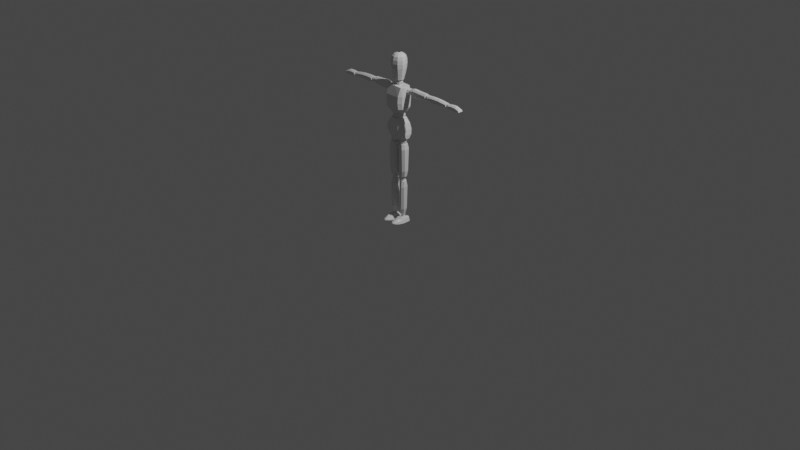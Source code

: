# Source: basicCharacter.blend  (saved by Blender 3.1.7; exported with 4.5.12 LTS)
import bpy
from mathutils import Matrix  # noqa: F401  (used for matrix-valued properties, if any)

bpy.ops.wm.read_factory_settings(use_empty=True)
scene = bpy.context.scene
scene.name = 'Scene'

# ---- collections
col_collection = bpy.data.collections.new('Collection'); scene.collection.children.link(col_collection)

# ---- materials (node trees are filled in below, after node groups)
mat_material = bpy.data.materials.new('Material')
mat_material.alpha_threshold = 0.0
mat_material.use_transparent_shadow = False
mat_material.line_color = (0.0, 0.0, 0.0, 1.0)

# ---- material node trees
mat_material.use_nodes = True; mat_material.node_tree.nodes.clear()
_N = mat_material.node_tree.nodes; _L = mat_material.node_tree.links
n0 = _N.new('ShaderNodeOutputMaterial'); n0.name = 'Material Output'; n0.location = (300, 300)
n1 = _N.new('ShaderNodeBsdfPrincipled'); n1.name = 'Principled BSDF'; n1.location = (10, 300)
n1.distribution = 'GGX'
n1.subsurface_method = 'RANDOM_WALK_SKIN'
n1.inputs[2].default_value = 0.4
n1.inputs[3].default_value = 1.45
n1.inputs[27].default_value = (0.0, 0.0, 0.0, 1.0)
n1.inputs[28].default_value = 1.0
_L.new(n1.outputs[0], n0.inputs[0])
n0.is_active_output = True

# ---- world
world_world = bpy.data.worlds.new('World'); scene.world = world_world
world_world.use_nodes = True; world_world.node_tree.nodes.clear()
_N = world_world.node_tree.nodes; _L = world_world.node_tree.links
n0 = _N.new('ShaderNodeOutputWorld'); n0.name = 'World Output'; n0.location = (300, 300)
n1 = _N.new('ShaderNodeBackground'); n1.name = 'Background'; n1.location = (10, 300)
n1.inputs[0].default_value = (0.05088, 0.05088, 0.05088, 1.0)
_L.new(n1.outputs[0], n0.inputs[0])
n0.is_active_output = True
world_world.color = (0.05088, 0.05088, 0.05088)
world_world.use_sun_shadow = False
world_world.sun_shadow_jitter_overblur = 0.0

# ---- cameras
cam_camera = bpy.data.cameras.new('Camera')
cam_camera.clip_end = 100.0
cam_camera.ortho_scale = 7.314

# ---- lights
light_light = bpy.data.lights.new('Light', 'POINT')
light_light.transmission_factor = 0.0
light_light.energy = 1000.0
light_light.shadow_soft_size = 0.1
light_light.shadow_maximum_resolution = 0.006
light_light.use_absolute_resolution = True

# ---- meshes
me_cube = bpy.data.meshes.new('Cube')
me_cube.from_pydata([(0.06672, 0.02967, 1.102), (0.1151, 0.02623, 0.9032), (0.06672, -0.02728, 1.104), (0.1162, -0.01387, 0.9019), (0.0, 0.06924, 0.887), (0.0, -0.05913, 1.105), (0.0, -0.05858, 0.8831), (0.0, 0.05265, 1.104), (0.07544, -0.03291, 0.8913), (0.04803, 0.05265, 1.105), (0.07544, 0.03687, 0.8928), (0.04803, -0.05913, 1.107), (0.1005, 0.0471, 1.06), (0.1171, 0.05336, 0.998), (0.1209, 0.04751, 0.9431), (0.1005, -0.0444, 1.053), (0.1171, -0.05108, 0.9963), (0.1209, -0.03605, 0.9414), (0.0, 0.07895, 1.051), (0.0, 0.08521, 0.9947), (0.0, 0.07936, 0.9396), (0.0, -0.07625, 1.045), (0.0, -0.08293, 0.993), (0.0, -0.0679, 0.938), (0.05467, -0.07625, 1.047), (0.06048, -0.08293, 0.9969), (0.06629, -0.0679, 0.9438), (0.05467, 0.07895, 1.053), (0.06048, 0.08521, 0.9985), (0.06629, 0.07936, 0.9454), (0.07493, 0.07936, 1.215), (0.07634, 0.08521, 1.281), (0.07774, 0.08616, 1.35), (0.07493, -0.08413, 1.211), (0.07634, -0.09375, 1.278), (0.07774, -0.09067, 1.342), (0.0, -0.08413, 1.205), (0.0, -0.09375, 1.276), (0.0, -0.09067, 1.341), (0.0, 0.07936, 1.208), (0.0, 0.08521, 1.279), (0.0, 0.08616, 1.349), (0.1019, -0.05228, 1.212), (0.1041, -0.06189, 1.273), (0.1074, -0.05882, 1.343), (0.1019, 0.04751, 1.216), (0.1041, 0.05336, 1.275), (0.1074, 0.05431, 1.351), (0.08372, -0.06034, 1.428), (0.04742, 0.03046, 1.156), (0.08372, 0.05566, 1.431), (0.04742, -0.04613, 1.157), (0.0, 0.05566, 1.437), (0.0, -0.0718, 1.149), (0.0, -0.06034, 1.434), (0.0, 0.06283, 1.15), (0.08218, -0.0271, 1.173), (0.1054, -0.02849, 1.422), (0.08102, 0.01981, 1.171), (0.1054, 0.03267, 1.425), (0.1474, 0.01633, 1.356), (0.1459, 0.01228, 1.413), (0.1517, 0.04328, 1.36), (0.1502, 0.03835, 1.416), (0.3455, 0.01633, 1.353), (0.351, 0.01228, 1.414), (0.3455, 0.04328, 1.353), (0.3553, 0.03835, 1.417), (0.1474, -0.002907, 1.372), (0.1459, -0.002907, 1.398), (0.1502, 0.05353, 1.401), (0.1517, 0.05527, 1.375), (0.3553, 0.05353, 1.401), (0.3498, 0.05527, 1.371), (0.351, -0.002907, 1.398), (0.3455, 0.001151, 1.368), (0.1933, 0.04328, 1.344), (0.1933, 0.03835, 1.426), (0.1891, 0.01633, 1.34), (0.1891, 0.01228, 1.423), (0.1891, 0.001151, 1.355), (0.1891, -0.002907, 1.407), (0.1933, 0.05527, 1.359), (0.1933, 0.05353, 1.41), (0.2674, 0.03835, 1.42), (0.2616, 0.01633, 1.34), (0.2659, 0.05527, 1.359), (0.2674, 0.05353, 1.405), (0.2659, 0.04328, 1.344), (0.2631, 0.01228, 1.417), (0.2616, 0.001151, 1.355), (0.2631, -0.002907, 1.402), (0.3949, 0.01633, 1.359), (0.3965, 0.01228, 1.41), (0.3949, 0.04328, 1.36), (0.3965, 0.03835, 1.41), (0.6204, 0.01633, 1.359), (0.6218, 0.01228, 1.398), (0.6204, 0.04328, 1.359), (0.6218, 0.03835, 1.398), (0.3949, -0.002907, 1.375), (0.3965, -0.002907, 1.394), (0.3965, 0.05353, 1.394), (0.3949, 0.05527, 1.375), (0.6218, 0.05353, 1.388), (0.6204, 0.05527, 1.369), (0.6218, -0.002907, 1.388), (0.6204, 0.001151, 1.369), (0.4489, 0.04328, 1.347), (0.4496, 0.03835, 1.412), (0.4489, 0.01633, 1.346), (0.4496, 0.01228, 1.412), (0.4489, 0.001151, 1.359), (0.4496, -0.002907, 1.399), (0.4489, 0.05527, 1.36), (0.4496, 0.05353, 1.399), (0.5264, 0.03835, 1.41), (0.5276, 0.01633, 1.352), (0.5276, 0.05527, 1.364), (0.5264, 0.05353, 1.398), (0.5276, 0.04328, 1.352), (0.5264, 0.01228, 1.41), (0.5276, 0.001151, 1.364), (0.5264, -0.002907, 1.398), (0.6524, -0.0006677, 1.362), (0.6527, 0.0122, 1.394), (0.6524, 0.05269, 1.362), (0.6527, 0.03982, 1.394), (0.7897, -0.0006677, 1.358), (0.7748, 0.0122, 1.384), (0.7897, 0.05269, 1.358), (0.7748, 0.03982, 1.384), (0.6527, -0.0006677, 1.385), (0.6527, 0.05269, 1.385), (0.7828, 0.05269, 1.372), (0.7828, -0.0006677, 1.372), (0.7362, 0.05269, 1.354), (0.6965, 0.05269, 1.356), (0.6972, 0.03982, 1.399), (0.7369, 0.03982, 1.398), (0.6965, -0.0006677, 1.356), (0.7362, -0.0006677, 1.354), (0.7369, 0.0122, 1.398), (0.6972, 0.0122, 1.399), (0.7362, -0.0006677, 1.386), (0.6969, -0.0006677, 1.389), (0.6969, 0.05269, 1.389), (0.7362, 0.05269, 1.386), (0.01996, -0.009627, 0.8372), (0.09794, -0.01533, 0.8377), (0.02036, 0.02777, 0.8362), (0.09794, 0.02084, 0.8367), (0.01637, -0.01341, 0.4983), (0.09594, -0.01911, 0.4983), (0.01678, 0.01967, 0.4964), (0.09594, 0.01274, 0.4964), (0.04347, -0.03716, 0.841), (0.07435, -0.03716, 0.841), (0.07435, 0.04266, 0.8372), (0.04347, 0.04511, 0.8372), (0.07187, 0.03025, 0.4859), (0.03536, 0.0327, 0.4859), (0.07187, -0.03326, 0.4878), (0.03495, -0.02756, 0.4878), (0.0116, 0.034, 0.7879), (0.1079, 0.02707, 0.7879), (0.0112, -0.02047, 0.7879), (0.1079, -0.02617, 0.7879), (0.03632, -0.04181, 0.7879), (0.08625, -0.04751, 0.7879), (0.03673, 0.05086, 0.7879), (0.08625, 0.04842, 0.7879), (0.1057, 0.01988, 0.5577), (0.0112, -0.01425, 0.5577), (0.03327, 0.04367, 0.5577), (0.08403, 0.04123, 0.5577), (0.0116, 0.02681, 0.5577), (0.1057, -0.01995, 0.5577), (0.03287, -0.03559, 0.5577), (0.08403, -0.0413, 0.5577), (0.02793, -0.006712, 0.4437), (0.08427, -0.01095, 0.4429), (0.02828, 0.02106, 0.443), (0.08427, 0.01592, 0.4422), (0.03209, -0.007363, 0.07741), (0.07238, -0.01155, 0.07155), (0.03243, 0.01689, 0.076), (0.07238, 0.01181, 0.07014), (0.04777, -0.02716, 0.4466), (0.06438, -0.02716, 0.4454), (0.06652, 0.03213, 0.45), (0.04991, 0.03395, 0.4512), (0.05834, 0.02465, 0.07178), (0.04524, 0.02644, 0.07237), (0.05834, -0.02192, 0.07319), (0.0449, -0.01774, 0.07377), (0.02596, 0.02953, 0.3885), (0.09463, 0.02361, 0.3885), (0.02342, -0.01704, 0.381), (0.09249, -0.02192, 0.381), (0.04781, -0.03529, 0.381), (0.07145, -0.04016, 0.381), (0.05035, 0.04394, 0.3885), (0.0736, 0.04185, 0.3885), (0.0919, 0.01815, 0.1467), (0.01847, -0.01258, 0.1413), (0.04318, 0.03957, 0.1488), (0.06974, 0.03737, 0.1467), (0.02103, 0.02439, 0.1488), (0.08975, -0.01771, 0.1392), (0.04062, -0.03179, 0.1413), (0.0676, -0.03693, 0.1392), (0.01633, -0.09612, 0.008534), (0.02035, -0.09531, 0.02386), (0.00528, 0.04262, 0.006597), (0.01505, 0.04269, 0.04184), (0.09849, -0.09612, 0.003996), (0.09102, -0.09334, 0.02621), (0.1095, 0.04262, 0.002059), (0.0974, 0.04269, 0.04285), (0.00528, -0.04271, 0.005144), (0.01505, -0.04271, 0.03025), (0.1095, -0.04271, 0.0006067), (0.0974, -0.0437, 0.03618), (0.02906, -0.1296, 0.01503), (0.0282, -0.1242, 0.02232), (0.08575, -0.1296, 0.01049), (0.08489, -0.1242, 0.01778), (0.07215, 0.04262, 0.01014), (0.03872, 0.04262, 0.01014), (0.02917, 0.04417, 0.03887), (0.084, 0.04269, 0.05264), (0.0424, -0.09612, 0.008534), (0.06847, -0.09612, 0.008534), (0.0689, -0.09334, 0.04487), (0.04283, -0.09531, 0.03848), (0.02917, -0.04271, 0.05294), (0.084, -0.0437, 0.05786), (0.07215, -0.04271, 0.005144), (0.03872, -0.04271, 0.005144), (0.04664, -0.1455, 0.01503), (0.06422, -0.1455, 0.01503), (0.06336, -0.1401, 0.02232), (0.04578, -0.1401, 0.02232), (0.3906, 0.04202, 1.402), (0.3906, 0.04202, 1.372), (0.3906, 0.01128, 1.402), (0.3906, 0.01128, 1.372), (0.3599, 0.04202, 1.402), (0.3599, 0.04202, 1.372), (0.3599, 0.01128, 1.402), (0.3599, 0.01128, 1.372), (0.3564, 0.007825, 1.387), (0.3941, 0.02665, 1.368), (0.3564, 0.04548, 1.387), (0.3941, 0.007825, 1.387), (0.3752, 0.04548, 1.406), (0.3564, 0.02665, 1.406), (0.3564, 0.02665, 1.368), (0.3752, 0.04548, 1.368), (0.3752, 0.007825, 1.406), (0.3941, 0.02665, 1.406), (0.3941, 0.04548, 1.387), (0.3752, 0.007825, 1.368), (0.3752, 0.02665, 1.414), (0.3486, 0.02665, 1.387), (0.3752, 0.02665, 1.36), (0.3752, 2.642e-05, 1.387), (0.4019, 0.02665, 1.387), (0.3752, 0.05328, 1.387), (0.6574, 0.03703, 1.389), (0.6574, 0.03703, 1.368), (0.6574, 0.01628, 1.389), (0.6574, 0.01628, 1.368), (0.6243, 0.03703, 1.389), (0.6243, 0.03703, 1.368), (0.6243, 0.01628, 1.389), (0.6243, 0.01628, 1.368), (0.6206, 0.01394, 1.379), (0.6611, 0.02665, 1.366), (0.6206, 0.03936, 1.379), (0.6611, 0.01394, 1.379), (0.6409, 0.03936, 1.391), (0.6206, 0.02665, 1.391), (0.6206, 0.02665, 1.366), (0.6409, 0.03936, 1.366), (0.6409, 0.01394, 1.391), (0.6611, 0.02665, 1.391), (0.6611, 0.03936, 1.379), (0.6409, 0.01394, 1.366), (0.6409, 0.02665, 1.397), (0.6122, 0.02665, 1.379), (0.6409, 0.02665, 1.361), (0.6409, 0.008681, 1.379), (0.6695, 0.02665, 1.379), (0.6409, 0.04462, 1.379), (0.1446, 0.04666, 1.402), (0.1446, 0.04666, 1.362), (0.1446, 0.006645, 1.402), (0.1446, 0.006645, 1.362), (0.1023, 0.04666, 1.402), (0.1023, 0.04666, 1.362), (0.1023, 0.006645, 1.402), (0.1023, 0.006645, 1.362), (0.0975, 0.002149, 1.382), (0.1494, 0.02665, 1.357), (0.0975, 0.05115, 1.382), (0.1494, 0.002149, 1.382), (0.1234, 0.05115, 1.406), (0.0975, 0.02665, 1.406), (0.0975, 0.02665, 1.357), (0.1234, 0.05115, 1.357), (0.1234, 0.002149, 1.406), (0.1494, 0.02665, 1.406), (0.1494, 0.05115, 1.382), (0.1234, 0.002149, 1.357), (0.1234, 0.02665, 1.417), (0.08675, 0.02665, 1.382), (0.1234, 0.02665, 1.347), (0.1234, -0.008, 1.382), (0.1601, 0.02665, 1.382), (0.1234, 0.0613, 1.382), (0.07756, 0.02262, 0.8859), (0.07756, 0.02262, 0.8426), (0.07756, -0.0237, 0.8859), (0.07756, -0.0237, 0.8426), (0.03576, 0.02262, 0.8859), (0.03576, 0.02262, 0.8426), (0.03576, -0.0237, 0.8859), (0.03576, -0.0237, 0.8426), (0.03106, -0.02891, 0.8643), (0.08226, -0.0005446, 0.8377), (0.03106, 0.02782, 0.8643), (0.08226, -0.02891, 0.8643), (0.05666, 0.02782, 0.8908), (0.03106, -0.0005446, 0.8908), (0.03106, -0.0005446, 0.8377), (0.05666, 0.02782, 0.8377), (0.05666, -0.02891, 0.8908), (0.08226, -0.0005446, 0.8908), (0.08226, 0.02782, 0.8643), (0.05666, -0.02891, 0.8377), (0.05666, -0.0005446, 0.9018), (0.02046, -0.0005446, 0.8643), (0.05666, -0.0005446, 0.8268), (0.05666, -0.04066, 0.8643), (0.09286, -0.0005446, 0.8643), (0.05666, 0.03957, 0.8643), (0.06758, 0.01366, 0.4842), (0.06758, 0.01366, 0.4506), (0.06758, -0.01645, 0.4842), (0.06758, -0.01645, 0.4506), (0.03554, 0.01366, 0.4842), (0.03554, 0.01366, 0.4506), (0.03554, -0.01645, 0.4842), (0.03554, -0.01645, 0.4506), (0.03194, -0.01983, 0.4674), (0.07119, -0.001394, 0.4468), (0.03194, 0.01704, 0.4674), (0.07119, -0.01983, 0.4674), (0.05156, 0.01704, 0.488), (0.03194, -0.001394, 0.488), (0.03194, -0.001394, 0.4468), (0.05156, 0.01704, 0.4468), (0.05156, -0.01983, 0.488), (0.07119, -0.001394, 0.488), (0.07119, 0.01704, 0.4674), (0.05156, -0.01983, 0.4468), (0.05156, -0.001394, 0.4966), (0.02381, -0.001394, 0.4674), (0.05156, -0.001394, 0.4383), (0.05156, -0.02747, 0.4674), (0.07932, -0.001394, 0.4674), (0.05156, 0.02468, 0.4674), (0.06461, 0.01658, 0.07425), (0.06461, 0.01658, 0.05502), (0.06461, -0.005769, 0.07425), (0.06461, -0.005769, 0.05502), (0.04191, 0.01658, 0.07425), (0.04191, 0.01658, 0.05502), (0.04191, -0.005769, 0.07425), (0.04191, -0.005769, 0.05502), (0.03936, -0.00828, 0.06463), (0.06716, 0.005404, 0.05286), (0.03936, 0.01909, 0.06463), (0.06716, -0.00828, 0.06463), (0.05326, 0.01909, 0.07641), (0.03936, 0.005404, 0.07641), (0.03936, 0.005404, 0.05286), (0.05326, 0.01909, 0.05286), (0.05326, -0.00828, 0.07641), (0.06716, 0.005404, 0.07641), (0.06716, 0.01909, 0.06463), (0.05326, -0.00828, 0.05286), (0.05326, 0.005404, 0.08128), (0.03361, 0.005404, 0.06463), (0.05326, 0.005404, 0.04798), (0.05326, -0.01395, 0.06463), (0.07291, 0.005404, 0.06463), (0.05326, 0.02476, 0.06463), (0.0434, 0.03426, 1.154), (0.0434, 0.03426, 1.101), (0.0434, -0.03171, 1.154), (0.0434, -0.03171, 1.101), (0.0, -0.02224, 1.488), (0.0, 0.0248, 1.433), (0.0, 0.0248, 1.488), (0.02783, -0.02224, 1.46), (0.02783, 0.001277, 1.433), (0.04822, 0.001277, 1.095), (0.023, -0.01793, 1.438), (0.04822, -0.03912, 1.128), (0.0, 0.04167, 1.16), (0.023, -0.01793, 1.482), (0.023, 0.02048, 1.438), (0.0, 0.04167, 1.095), (0.0, -0.03912, 1.16), (0.04822, 0.001277, 1.16), (0.04822, 0.04167, 1.128), (0.0, -0.03912, 1.095), (0.0, 0.001277, 1.174), (0.023, 0.02048, 1.482), (0.0, 0.001277, 1.081), (0.0, -0.05585, 1.128), (0.05912, 0.001277, 1.128), (0.0, 0.05841, 1.128), (0.02783, 0.001277, 1.488), (0.02783, 0.0248, 1.46), (0.0, -0.02224, 1.433), (0.0, 0.001277, 1.499), (0.0, 0.001277, 1.421), (0.0, -0.03198, 1.46), (0.03872, 0.001277, 1.46), (0.0, 0.03454, 1.46), (8.414e-10, 0.04873, 1.486), (5.102e-09, -0.04873, 1.486), (0.02864, -0.03943, 1.486), (0.04635, -0.01506, 1.486), (0.04635, 0.01506, 1.486), (0.02864, 0.03943, 1.486), (8.414e-10, 0.04873, 1.486), (5.102e-09, -0.04873, 1.486), (0.02864, -0.03943, 1.486), (0.04635, -0.01506, 1.486), (0.04635, 0.01506, 1.486), (0.02864, 0.03943, 1.486), (5.552e-10, 0.06502, 1.548), (6.239e-09, -0.06502, 1.548), (0.03822, -0.0526, 1.548), (0.06184, -0.02009, 1.548), (0.06184, 0.02009, 1.548), (0.03822, 0.0526, 1.548), (4.482e-10, 0.07709, 1.606), (7.187e-09, -0.07709, 1.606), (0.04531, -0.06236, 1.606), (0.07331, -0.02382, 1.606), (0.07331, 0.02382, 1.606), (0.04531, 0.06236, 1.606), (3.525e-10, 0.0806, 1.648), (7.399e-09, -0.0806, 1.648), (0.04738, -0.06521, 1.648), (0.07666, -0.02491, 1.648), (0.07666, 0.02491, 1.648), (0.04738, 0.06521, 1.648), (3.665e-10, 0.07832, 1.686), (7.213e-09, -0.07832, 1.686), (0.04603, -0.06336, 1.686), (0.07448, -0.0242, 1.686), (0.07448, 0.0242, 1.686), (0.04603, 0.06336, 1.686), (5.647e-10, 0.0687, 1.72), (6.571e-09, -0.0687, 1.72), (0.04038, -0.05558, 1.72), (0.06534, -0.02123, 1.72), (0.06534, 0.02123, 1.72), (0.04038, 0.05558, 1.72), (7.912e-10, 0.0504, 1.739), (5.197e-09, -0.0504, 1.739), (0.02963, -0.04078, 1.739), (0.04794, -0.01558, 1.739), (0.04794, 0.01558, 1.739), (0.02963, 0.04078, 1.739), (6.37e-10, 0.01591, 1.754), (2.028e-09, -0.01591, 1.754), (0.00935, -0.01287, 1.754), (0.01513, -0.004915, 1.754), (0.01513, 0.004915, 1.754), (0.00935, 0.01287, 1.754)], [], [(10, 1, 3, 8), (12, 0, 2, 15), (27, 9, 0, 12), (24, 11, 5, 21), (9, 7, 5, 11), (0, 9, 11, 2), (15, 2, 11, 24), (18, 7, 9, 27), (4, 10, 8, 6), (4, 20, 29, 10), (20, 19, 28, 29), (19, 18, 27, 28), (3, 17, 26, 8), (17, 16, 25, 26), (16, 15, 24, 25), (8, 26, 23, 6), (26, 25, 22, 23), (25, 24, 21, 22), (10, 29, 14, 1), (29, 28, 13, 14), (28, 27, 12, 13), (1, 14, 17, 3), (14, 13, 16, 17), (13, 12, 15, 16), (46, 47, 44, 43), (45, 46, 43, 42), (58, 45, 42, 56), (31, 32, 47, 46), (30, 31, 46, 45), (49, 30, 45, 58), (34, 35, 38, 37), (33, 34, 37, 36), (51, 33, 36, 53), (43, 44, 35, 34), (42, 43, 34, 33), (56, 42, 33, 51), (40, 41, 32, 31), (39, 40, 31, 30), (55, 39, 30, 49), (55, 49, 51, 53), (41, 52, 50, 32), (44, 57, 48, 35), (59, 50, 48, 57), (50, 52, 54, 48), (35, 48, 54, 38), (32, 50, 59, 47), (47, 59, 57, 44), (49, 58, 56, 51), (69, 61, 63, 70), (87, 84, 67, 72), (72, 67, 65, 74), (81, 79, 61, 69), (88, 66, 64, 85), (77, 63, 61, 79), (78, 80, 68, 60), (80, 81, 69, 68), (66, 73, 75, 64), (73, 72, 74, 75), (88, 86, 73, 66), (86, 87, 72, 73), (60, 68, 71, 62), (68, 69, 70, 71), (71, 70, 83, 82), (62, 71, 82, 76), (90, 91, 81, 80), (85, 90, 80, 78), (84, 77, 79, 89), (62, 76, 78, 60), (91, 89, 79, 81), (70, 63, 77, 83), (74, 65, 89, 91), (67, 84, 89, 65), (64, 75, 90, 85), (75, 74, 91, 90), (82, 83, 87, 86), (76, 82, 86, 88), (76, 88, 85, 78), (83, 77, 84, 87), (101, 93, 95, 102), (119, 116, 99, 104), (104, 99, 97, 106), (113, 111, 93, 101), (120, 98, 96, 117), (109, 95, 93, 111), (110, 112, 100, 92), (112, 113, 101, 100), (98, 105, 107, 96), (105, 104, 106, 107), (120, 118, 105, 98), (118, 119, 104, 105), (92, 100, 103, 94), (100, 101, 102, 103), (103, 102, 115, 114), (94, 103, 114, 108), (122, 123, 113, 112), (117, 122, 112, 110), (116, 109, 111, 121), (94, 108, 110, 92), (123, 121, 111, 113), (102, 95, 109, 115), (106, 97, 121, 123), (99, 116, 121, 97), (96, 107, 122, 117), (107, 106, 123, 122), (114, 115, 119, 118), (108, 114, 118, 120), (108, 120, 117, 110), (115, 109, 116, 119), (132, 125, 127, 133), (147, 139, 131, 134), (134, 131, 129, 135), (145, 143, 125, 132), (136, 130, 128, 141), (138, 127, 125, 143), (140, 145, 132, 124), (130, 134, 135, 128), (136, 147, 134, 130), (124, 132, 133, 126), (126, 133, 146, 137), (137, 146, 147, 136), (128, 135, 144, 141), (141, 144, 145, 140), (131, 139, 142, 129), (139, 138, 143, 142), (126, 137, 140, 124), (137, 136, 141, 140), (135, 129, 142, 144), (144, 142, 143, 145), (133, 127, 138, 146), (146, 138, 139, 147), (157, 149, 151, 158), (175, 172, 155, 160), (160, 155, 153, 162), (169, 167, 149, 157), (176, 154, 152, 173), (165, 151, 149, 167), (166, 168, 156, 148), (168, 169, 157, 156), (154, 161, 163, 152), (161, 160, 162, 163), (176, 174, 161, 154), (174, 175, 160, 161), (148, 156, 159, 150), (156, 157, 158, 159), (159, 158, 171, 170), (150, 159, 170, 164), (178, 179, 169, 168), (173, 178, 168, 166), (172, 165, 167, 177), (150, 164, 166, 148), (179, 177, 167, 169), (158, 151, 165, 171), (162, 153, 177, 179), (155, 172, 177, 153), (152, 163, 178, 173), (163, 162, 179, 178), (170, 171, 175, 174), (164, 170, 174, 176), (164, 176, 173, 166), (171, 165, 172, 175), (189, 181, 183, 190), (207, 204, 187, 192), (192, 187, 185, 194), (201, 199, 181, 189), (208, 186, 184, 205), (197, 183, 181, 199), (198, 200, 188, 180), (200, 201, 189, 188), (186, 193, 195, 184), (193, 192, 194, 195), (208, 206, 193, 186), (206, 207, 192, 193), (180, 188, 191, 182), (188, 189, 190, 191), (191, 190, 203, 202), (182, 191, 202, 196), (210, 211, 201, 200), (205, 210, 200, 198), (204, 197, 199, 209), (182, 196, 198, 180), (211, 209, 199, 201), (190, 183, 197, 203), (194, 185, 209, 211), (187, 204, 209, 185), (184, 195, 210, 205), (195, 194, 211, 210), (202, 203, 207, 206), (196, 202, 206, 208), (196, 208, 205, 198), (203, 197, 204, 207), (220, 221, 215, 214), (228, 231, 219, 218), (222, 223, 217, 216), (213, 212, 224, 225), (238, 222, 216, 233), (236, 221, 213, 235), (230, 215, 221, 236), (228, 218, 222, 238), (218, 219, 223, 222), (212, 213, 221, 220), (240, 243, 225, 224), (233, 216, 226, 241), (235, 213, 225, 243), (216, 217, 227, 226), (217, 234, 242, 227), (234, 235, 243, 242), (212, 232, 240, 224), (232, 233, 241, 240), (226, 227, 242, 241), (241, 242, 243, 240), (214, 229, 239, 220), (229, 228, 238, 239), (219, 231, 237, 223), (231, 230, 236, 237), (223, 237, 234, 217), (237, 236, 235, 234), (220, 239, 232, 212), (239, 238, 233, 232), (214, 215, 230, 229), (229, 230, 231, 228), (269, 256, 244, 262), (268, 261, 246, 255), (267, 260, 250, 252), (266, 253, 247, 263), (265, 257, 248, 254), (264, 257, 250, 260), (261, 264, 260, 246), (244, 256, 264, 261), (256, 248, 257, 264), (258, 265, 254, 249), (251, 252, 265, 258), (252, 250, 257, 265), (258, 266, 263, 251), (249, 259, 266, 258), (259, 245, 253, 266), (263, 267, 252, 251), (247, 255, 267, 263), (255, 246, 260, 267), (253, 268, 255, 247), (245, 262, 268, 253), (262, 244, 261, 268), (259, 269, 262, 245), (249, 254, 269, 259), (254, 248, 256, 269), (295, 282, 270, 288), (294, 287, 272, 281), (293, 286, 276, 278), (292, 279, 273, 289), (291, 283, 274, 280), (290, 283, 276, 286), (287, 290, 286, 272), (270, 282, 290, 287), (282, 274, 283, 290), (284, 291, 280, 275), (277, 278, 291, 284), (278, 276, 283, 291), (284, 292, 289, 277), (275, 285, 292, 284), (285, 271, 279, 292), (289, 293, 278, 277), (273, 281, 293, 289), (281, 272, 286, 293), (279, 294, 281, 273), (271, 288, 294, 279), (288, 270, 287, 294), (285, 295, 288, 271), (275, 280, 295, 285), (280, 274, 282, 295), (321, 308, 296, 314), (320, 313, 298, 307), (319, 312, 302, 304), (318, 305, 299, 315), (317, 309, 300, 306), (316, 309, 302, 312), (313, 316, 312, 298), (296, 308, 316, 313), (308, 300, 309, 316), (310, 317, 306, 301), (303, 304, 317, 310), (304, 302, 309, 317), (310, 318, 315, 303), (301, 311, 318, 310), (311, 297, 305, 318), (315, 319, 304, 303), (299, 307, 319, 315), (307, 298, 312, 319), (305, 320, 307, 299), (297, 314, 320, 305), (314, 296, 313, 320), (311, 321, 314, 297), (301, 306, 321, 311), (306, 300, 308, 321), (347, 334, 322, 340), (346, 339, 324, 333), (345, 338, 328, 330), (344, 331, 325, 341), (343, 335, 326, 332), (342, 335, 328, 338), (339, 342, 338, 324), (322, 334, 342, 339), (334, 326, 335, 342), (336, 343, 332, 327), (329, 330, 343, 336), (330, 328, 335, 343), (336, 344, 341, 329), (327, 337, 344, 336), (337, 323, 331, 344), (341, 345, 330, 329), (325, 333, 345, 341), (333, 324, 338, 345), (331, 346, 333, 325), (323, 340, 346, 331), (340, 322, 339, 346), (337, 347, 340, 323), (327, 332, 347, 337), (332, 326, 334, 347), (373, 360, 348, 366), (372, 365, 350, 359), (371, 364, 354, 356), (370, 357, 351, 367), (369, 361, 352, 358), (368, 361, 354, 364), (365, 368, 364, 350), (348, 360, 368, 365), (360, 352, 361, 368), (362, 369, 358, 353), (355, 356, 369, 362), (356, 354, 361, 369), (362, 370, 367, 355), (353, 363, 370, 362), (363, 349, 357, 370), (367, 371, 356, 355), (351, 359, 371, 367), (359, 350, 364, 371), (357, 372, 359, 351), (349, 366, 372, 357), (366, 348, 365, 372), (363, 373, 366, 349), (353, 358, 373, 363), (358, 352, 360, 373), (399, 386, 374, 392), (398, 391, 376, 385), (397, 390, 380, 382), (396, 383, 377, 393), (395, 387, 378, 384), (394, 387, 380, 390), (391, 394, 390, 376), (374, 386, 394, 391), (386, 378, 387, 394), (388, 395, 384, 379), (381, 382, 395, 388), (382, 380, 387, 395), (388, 396, 393, 381), (379, 389, 396, 388), (389, 375, 383, 396), (393, 397, 382, 381), (377, 385, 397, 393), (385, 376, 390, 397), (383, 398, 385, 377), (375, 392, 398, 383), (392, 374, 391, 398), (389, 399, 392, 375), (379, 384, 399, 389), (384, 378, 386, 399), (425, 412, 400, 418), (424, 417, 402, 411), (421, 406, 429, 426), (422, 409, 403, 419), (427, 421, 426, 432), (426, 429, 404, 413), (417, 420, 416, 402), (400, 412, 420, 417), (405, 433, 427, 414), (407, 413, 404, 431), (432, 426, 413, 407), (405, 414, 408, 430), (430, 408, 410, 428), (410, 407, 431, 428), (415, 401, 409, 422), (433, 406, 421, 427), (403, 411, 423, 419), (411, 402, 416, 423), (409, 424, 411, 403), (401, 418, 424, 409), (418, 400, 417, 424), (415, 425, 418, 401), (408, 432, 407, 410), (414, 427, 432, 408), (438, 437, 443, 444), (439, 438, 444, 445), (436, 435, 441, 442), (434, 439, 445, 440), (437, 436, 442, 443), (445, 444, 450, 451), (442, 441, 447, 448), (440, 445, 451, 446), (443, 442, 448, 449), (444, 443, 449, 450), (451, 450, 456, 457), (448, 447, 453, 454), (446, 451, 457, 452), (449, 448, 454, 455), (450, 449, 455, 456), (457, 456, 462, 463), (454, 453, 459, 460), (452, 457, 463, 458), (455, 454, 460, 461), (456, 455, 461, 462), (460, 459, 465, 466), (458, 463, 469, 464), (461, 460, 466, 467), (462, 461, 467, 468), (463, 462, 468, 469), (464, 469, 475, 470), (467, 466, 472, 473), (468, 467, 473, 474), (469, 468, 474, 475), (466, 465, 471, 472), (473, 472, 478, 479), (474, 473, 479, 480), (475, 474, 480, 481), (472, 471, 477, 478), (470, 475, 481, 476), (480, 479, 485, 486), (481, 480, 486, 487), (478, 477, 483, 484), (476, 481, 487, 482), (479, 478, 484, 485)])
_uv = me_cube.uv_layers.new(name='UVMap')
_uv.uv.foreach_set('vector', [0.328, 0.5, 0.375, 0.5, 0.375, 0.75, 0.328, 0.75, 0.5625, 0.5, 0.625, 0.5, 0.625, 0.75, 0.5625, 0.75, 0.5625, 0.453, 0.625, 0.453, 0.625, 0.5, 0.5625, 0.5, 0.5625, 0.797, 0.625, 0.797, 0.625, 0.875, 0.5625, 0.875, 0.672, 0.5, 0.75, 0.5, 0.75, 0.75, 0.672, 0.75, 0.625, 0.5, 0.672, 0.5, 0.672, 0.75, 0.625, 0.75, 0.5625, 0.75, 0.625, 0.75, 0.625, 0.797, 0.5625, 0.797, 0.5625, 0.375, 0.625, 0.375, 0.625, 0.453, 0.5625, 0.453, 0.25, 0.5, 0.328, 0.5, 0.328, 0.75, 0.25, 0.75, 0.375, 0.375, 0.4375, 0.375, 0.4375, 0.453, 0.375, 0.453, 0.4375, 0.375, 0.5, 0.375, 0.5, 0.453, 0.4375, 0.453, 0.5, 0.375, 0.5625, 0.375, 0.5625, 0.453, 0.5, 0.453, 0.375, 0.75, 0.4375, 0.75, 0.4375, 0.797, 0.375, 0.797, 0.4375, 0.75, 0.5, 0.75, 0.5, 0.797, 0.4375, 0.797, 0.5, 0.75, 0.5625, 0.75, 0.5625, 0.797, 0.5, 0.797, 0.375, 0.797, 0.4375, 0.797, 0.4375, 0.875, 0.375, 0.875, 0.4375, 0.797, 0.5, 0.797, 0.5, 0.875, 0.4375, 0.875, 0.5, 0.797, 0.5625, 0.797, 0.5625, 0.875, 0.5, 0.875, 0.375, 0.453, 0.4375, 0.453, 0.4375, 0.5, 0.375, 0.5, 0.4375, 0.453, 0.5, 0.453, 0.5, 0.5, 0.4375, 0.5, 0.5, 0.453, 0.5625, 0.453, 0.5625, 0.5, 0.5, 0.5, 0.375, 0.5, 0.4375, 0.5, 0.4375, 0.75, 0.375, 0.75, 0.4375, 0.5, 0.5, 0.5, 0.5, 0.75, 0.4375, 0.75, 0.5, 0.5, 0.5625, 0.5, 0.5625, 0.75, 0.5, 0.75, 0.5, 0.5, 0.5625, 0.5, 0.5625, 0.75, 0.5, 0.75, 0.4375, 0.5, 0.5, 0.5, 0.5, 0.75, 0.4375, 0.75, 0.375, 0.5, 0.4375, 0.5, 0.4375, 0.75, 0.375, 0.75, 0.5, 0.453, 0.5625, 0.453, 0.5625, 0.5, 0.5, 0.5, 0.4375, 0.453, 0.5, 0.453, 0.5, 0.5, 0.4375, 0.5, 0.375, 0.453, 0.4375, 0.453, 0.4375, 0.5, 0.375, 0.5, 0.5, 0.797, 0.5625, 0.797, 0.5625, 0.875, 0.5, 0.875, 0.4375, 0.797, 0.5, 0.797, 0.5, 0.875, 0.4375, 0.875, 0.375, 0.797, 0.4375, 0.797, 0.4375, 0.875, 0.375, 0.875, 0.5, 0.75, 0.5625, 0.75, 0.5625, 0.797, 0.5, 0.797, 0.4375, 0.75, 0.5, 0.75, 0.5, 0.797, 0.4375, 0.797, 0.375, 0.75, 0.4375, 0.75, 0.4375, 0.797, 0.375, 0.797, 0.5, 0.375, 0.5625, 0.375, 0.5625, 0.453, 0.5, 0.453, 0.4375, 0.375, 0.5, 0.375, 0.5, 0.453, 0.4375, 0.453, 0.375, 0.375, 0.4375, 0.375, 0.4375, 0.453, 0.375, 0.453, 0.25, 0.5, 0.328, 0.5, 0.328, 0.75, 0.25, 0.75, 0.5625, 0.375, 0.625, 0.375, 0.625, 0.453, 0.5625, 0.453, 0.5625, 0.75, 0.625, 0.75, 0.625, 0.797, 0.5625, 0.797, 0.625, 0.5, 0.672, 0.5, 0.672, 0.75, 0.625, 0.75, 0.672, 0.5, 0.75, 0.5, 0.75, 0.75, 0.672, 0.75, 0.5625, 0.797, 0.625, 0.797, 0.625, 0.875, 0.5625, 0.875, 0.5625, 0.453, 0.625, 0.453, 0.625, 0.5, 0.5625, 0.5, 0.5625, 0.5, 0.625, 0.5, 0.625, 0.75, 0.5625, 0.75, 0.328, 0.5, 0.375, 0.5, 0.375, 0.75, 0.328, 0.75, 0.5417, 0.0, 0.625, 0.0, 0.625, 0.25, 0.5417, 0.25, 0.5417, 0.3941, 0.625, 0.3941, 0.625, 0.5, 0.5417, 0.5, 0.5417, 0.5, 0.625, 0.5, 0.625, 0.75, 0.5417, 0.75, 0.5417, 0.9479, 0.625, 0.9479, 0.625, 1.0, 0.5417, 1.0, 0.2691, 0.5, 0.375, 0.5, 0.375, 0.75, 0.2691, 0.75, 0.8229, 0.5, 0.875, 0.5, 0.875, 0.75, 0.8229, 0.75, 0.375, 0.9479, 0.4583, 0.9479, 0.4583, 1.0, 0.375, 1.0, 0.4583, 0.9479, 0.5417, 0.9479, 0.5417, 1.0, 0.4583, 1.0, 0.375, 0.5, 0.4583, 0.5, 0.4583, 0.75, 0.375, 0.75, 0.4583, 0.5, 0.5417, 0.5, 0.5417, 0.75, 0.4583, 0.75, 0.375, 0.3941, 0.4583, 0.3941, 0.4583, 0.5, 0.375, 0.5, 0.4583, 0.3941, 0.5417, 0.3941, 0.5417, 0.5, 0.4583, 0.5, 0.375, 0.0, 0.4583, 0.0, 0.4583, 0.25, 0.375, 0.25, 0.4583, 0.0, 0.5417, 0.0, 0.5417, 0.25, 0.4583, 0.25, 0.4583, 0.25, 0.5417, 0.25, 0.5417, 0.3021, 0.4583, 0.3021, 0.375, 0.25, 0.4583, 0.25, 0.4583, 0.3021, 0.375, 0.3021, 0.4583, 0.8559, 0.5417, 0.8559, 0.5417, 0.9479, 0.4583, 0.9479, 0.375, 0.8559, 0.4583, 0.8559, 0.4583, 0.9479, 0.375, 0.9479, 0.7309, 0.5, 0.8229, 0.5, 0.8229, 0.75, 0.7309, 0.75, 0.125, 0.5, 0.1771, 0.5, 0.1771, 0.75, 0.125, 0.75, 0.5417, 0.8559, 0.625, 0.8559, 0.625, 0.9479, 0.5417, 0.9479, 0.5417, 0.25, 0.625, 0.25, 0.625, 0.3021, 0.5417, 0.3021, 0.5417, 0.75, 0.625, 0.75, 0.625, 0.8559, 0.5417, 0.8559, 0.625, 0.5, 0.7309, 0.5, 0.7309, 0.75, 0.625, 0.75, 0.375, 0.75, 0.4583, 0.75, 0.4583, 0.8559, 0.375, 0.8559, 0.4583, 0.75, 0.5417, 0.75, 0.5417, 0.8559, 0.4583, 0.8559, 0.4583, 0.3021, 0.5417, 0.3021, 0.5417, 0.3941, 0.4583, 0.3941, 0.375, 0.3021, 0.4583, 0.3021, 0.4583, 0.3941, 0.375, 0.3941, 0.1771, 0.5, 0.2691, 0.5, 0.2691, 0.75, 0.1771, 0.75, 0.5417, 0.3021, 0.625, 0.3021, 0.625, 0.3941, 0.5417, 0.3941, 0.5417, 0.0, 0.625, 0.0, 0.625, 0.25, 0.5417, 0.25, 0.5417, 0.3941, 0.625, 0.3941, 0.625, 0.5, 0.5417, 0.5, 0.5417, 0.5, 0.625, 0.5, 0.625, 0.75, 0.5417, 0.75, 0.5417, 0.9479, 0.625, 0.9479, 0.625, 1.0, 0.5417, 1.0, 0.2691, 0.5, 0.375, 0.5, 0.375, 0.75, 0.2691, 0.75, 0.8229, 0.5, 0.875, 0.5, 0.875, 0.75, 0.8229, 0.75, 0.375, 0.9479, 0.4583, 0.9479, 0.4583, 1.0, 0.375, 1.0, 0.4583, 0.9479, 0.5417, 0.9479, 0.5417, 1.0, 0.4583, 1.0, 0.375, 0.5, 0.4583, 0.5, 0.4583, 0.75, 0.375, 0.75, 0.4583, 0.5, 0.5417, 0.5, 0.5417, 0.75, 0.4583, 0.75, 0.375, 0.3941, 0.4583, 0.3941, 0.4583, 0.5, 0.375, 0.5, 0.4583, 0.3941, 0.5417, 0.3941, 0.5417, 0.5, 0.4583, 0.5, 0.375, 0.0, 0.4583, 0.0, 0.4583, 0.25, 0.375, 0.25, 0.4583, 0.0, 0.5417, 0.0, 0.5417, 0.25, 0.4583, 0.25, 0.4583, 0.25, 0.5417, 0.25, 0.5417, 0.3021, 0.4583, 0.3021, 0.375, 0.25, 0.4583, 0.25, 0.4583, 0.3021, 0.375, 0.3021, 0.4583, 0.8559, 0.5417, 0.8559, 0.5417, 0.9479, 0.4583, 0.9479, 0.375, 0.8559, 0.4583, 0.8559, 0.4583, 0.9479, 0.375, 0.9479, 0.7309, 0.5, 0.8229, 0.5, 0.8229, 0.75, 0.7309, 0.75, 0.125, 0.5, 0.1771, 0.5, 0.1771, 0.75, 0.125, 0.75, 0.5417, 0.8559, 0.625, 0.8559, 0.625, 0.9479, 0.5417, 0.9479, 0.5417, 0.25, 0.625, 0.25, 0.625, 0.3021, 0.5417, 0.3021, 0.5417, 0.75, 0.625, 0.75, 0.625, 0.8559, 0.5417, 0.8559, 0.625, 0.5, 0.7309, 0.5, 0.7309, 0.75, 0.625, 0.75, 0.375, 0.75, 0.4583, 0.75, 0.4583, 0.8559, 0.375, 0.8559, 0.4583, 0.75, 0.5417, 0.75, 0.5417, 0.8559, 0.4583, 0.8559, 0.4583, 0.3021, 0.5417, 0.3021, 0.5417, 0.3941, 0.4583, 0.3941, 0.375, 0.3021, 0.4583, 0.3021, 0.4583, 0.3941, 0.375, 0.3941, 0.1771, 0.5, 0.2691, 0.5, 0.2691, 0.75, 0.1771, 0.75, 0.5417, 0.3021, 0.625, 0.3021, 0.625, 0.3941, 0.5417, 0.3941, 0.5704, 0.0, 0.625, 0.0, 0.625, 0.25, 0.5704, 0.25, 0.5704, 0.4167, 0.625, 0.4167, 0.625, 0.5, 0.5704, 0.5, 0.5704, 0.5, 0.625, 0.5, 0.625, 0.75, 0.5704, 0.75, 0.5704, 0.9167, 0.625, 0.9167, 0.625, 1.0, 0.5704, 1.0, 0.2917, 0.5, 0.375, 0.5, 0.375, 0.75, 0.2917, 0.75, 0.7917, 0.5, 0.875, 0.5, 0.875, 0.75, 0.7917, 0.75, 0.375, 0.9167, 0.5704, 0.9167, 0.5704, 1.0, 0.375, 1.0, 0.375, 0.5, 0.5704, 0.5, 0.5704, 0.75, 0.375, 0.75, 0.375, 0.4167, 0.5704, 0.4167, 0.5704, 0.5, 0.375, 0.5, 0.375, 0.0, 0.5704, 0.0, 0.5704, 0.25, 0.375, 0.25, 0.375, 0.25, 0.5704, 0.25, 0.5704, 0.3333, 0.375, 0.3333, 0.375, 0.3333, 0.5704, 0.3333, 0.5704, 0.4167, 0.375, 0.4167, 0.375, 0.75, 0.5704, 0.75, 0.5704, 0.8333, 0.375, 0.8333, 0.375, 0.8333, 0.5704, 0.8333, 0.5704, 0.9167, 0.375, 0.9167, 0.625, 0.5, 0.7083, 0.5, 0.7083, 0.75, 0.625, 0.75, 0.7083, 0.5, 0.7917, 0.5, 0.7917, 0.75, 0.7083, 0.75, 0.125, 0.5, 0.2083, 0.5, 0.2083, 0.75, 0.125, 0.75, 0.2083, 0.5, 0.2917, 0.5, 0.2917, 0.75, 0.2083, 0.75, 0.5704, 0.75, 0.625, 0.75, 0.625, 0.8333, 0.5704, 0.8333, 0.5704, 0.8333, 0.625, 0.8333, 0.625, 0.9167, 0.5704, 0.9167, 0.5704, 0.25, 0.625, 0.25, 0.625, 0.3333, 0.5704, 0.3333, 0.5704, 0.3333, 0.625, 0.3333, 0.625, 0.4167, 0.5704, 0.4167, 0.5417, 0.0, 0.625, 0.0, 0.625, 0.25, 0.5417, 0.25, 0.5417, 0.3941, 0.625, 0.3941, 0.625, 0.5, 0.5417, 0.5, 0.5417, 0.5, 0.625, 0.5, 0.625, 0.75, 0.5417, 0.75, 0.5417, 0.9479, 0.625, 0.9479, 0.625, 1.0, 0.5417, 1.0, 0.2691, 0.5, 0.375, 0.5, 0.375, 0.75, 0.2691, 0.75, 0.8229, 0.5, 0.875, 0.5, 0.875, 0.75, 0.8229, 0.75, 0.375, 0.9479, 0.4583, 0.9479, 0.4583, 1.0, 0.375, 1.0, 0.4583, 0.9479, 0.5417, 0.9479, 0.5417, 1.0, 0.4583, 1.0, 0.375, 0.5, 0.4583, 0.5, 0.4583, 0.75, 0.375, 0.75, 0.4583, 0.5, 0.5417, 0.5, 0.5417, 0.75, 0.4583, 0.75, 0.375, 0.3941, 0.4583, 0.3941, 0.4583, 0.5, 0.375, 0.5, 0.4583, 0.3941, 0.5417, 0.3941, 0.5417, 0.5, 0.4583, 0.5, 0.375, 0.0, 0.4583, 0.0, 0.4583, 0.25, 0.375, 0.25, 0.4583, 0.0, 0.5417, 0.0, 0.5417, 0.25, 0.4583, 0.25, 0.4583, 0.25, 0.5417, 0.25, 0.5417, 0.3021, 0.4583, 0.3021, 0.375, 0.25, 0.4583, 0.25, 0.4583, 0.3021, 0.375, 0.3021, 0.4583, 0.8559, 0.5417, 0.8559, 0.5417, 0.9479, 0.4583, 0.9479, 0.375, 0.8559, 0.4583, 0.8559, 0.4583, 0.9479, 0.375, 0.9479, 0.7309, 0.5, 0.8229, 0.5, 0.8229, 0.75, 0.7309, 0.75, 0.125, 0.5, 0.1771, 0.5, 0.1771, 0.75, 0.125, 0.75, 0.5417, 0.8559, 0.625, 0.8559, 0.625, 0.9479, 0.5417, 0.9479, 0.5417, 0.25, 0.625, 0.25, 0.625, 0.3021, 0.5417, 0.3021, 0.5417, 0.75, 0.625, 0.75, 0.625, 0.8559, 0.5417, 0.8559, 0.625, 0.5, 0.7309, 0.5, 0.7309, 0.75, 0.625, 0.75, 0.375, 0.75, 0.4583, 0.75, 0.4583, 0.8559, 0.375, 0.8559, 0.4583, 0.75, 0.5417, 0.75, 0.5417, 0.8559, 0.4583, 0.8559, 0.4583, 0.3021, 0.5417, 0.3021, 0.5417, 0.3941, 0.4583, 0.3941, 0.375, 0.3021, 0.4583, 0.3021, 0.4583, 0.3941, 0.375, 0.3941, 0.1771, 0.5, 0.2691, 0.5, 0.2691, 0.75, 0.1771, 0.75, 0.5417, 0.3021, 0.625, 0.3021, 0.625, 0.3941, 0.5417, 0.3941, 0.5417, 0.0, 0.625, 0.0, 0.625, 0.25, 0.5417, 0.25, 0.5417, 0.3941, 0.625, 0.3941, 0.625, 0.5, 0.5417, 0.5, 0.5417, 0.5, 0.625, 0.5, 0.625, 0.75, 0.5417, 0.75, 0.5417, 0.9479, 0.625, 0.9479, 0.625, 1.0, 0.5417, 1.0, 0.2691, 0.5, 0.375, 0.5, 0.375, 0.75, 0.2691, 0.75, 0.8229, 0.5, 0.875, 0.5, 0.875, 0.75, 0.8229, 0.75, 0.375, 0.9479, 0.4583, 0.9479, 0.4583, 1.0, 0.375, 1.0, 0.4583, 0.9479, 0.5417, 0.9479, 0.5417, 1.0, 0.4583, 1.0, 0.375, 0.5, 0.4583, 0.5, 0.4583, 0.75, 0.375, 0.75, 0.4583, 0.5, 0.5417, 0.5, 0.5417, 0.75, 0.4583, 0.75, 0.375, 0.3941, 0.4583, 0.3941, 0.4583, 0.5, 0.375, 0.5, 0.4583, 0.3941, 0.5417, 0.3941, 0.5417, 0.5, 0.4583, 0.5, 0.375, 0.0, 0.4583, 0.0, 0.4583, 0.25, 0.375, 0.25, 0.4583, 0.0, 0.5417, 0.0, 0.5417, 0.25, 0.4583, 0.25, 0.4583, 0.25, 0.5417, 0.25, 0.5417, 0.3021, 0.4583, 0.3021, 0.375, 0.25, 0.4583, 0.25, 0.4583, 0.3021, 0.375, 0.3021, 0.4583, 0.8559, 0.5417, 0.8559, 0.5417, 0.9479, 0.4583, 0.9479, 0.375, 0.8559, 0.4583, 0.8559, 0.4583, 0.9479, 0.375, 0.9479, 0.7309, 0.5, 0.8229, 0.5, 0.8229, 0.75, 0.7309, 0.75, 0.125, 0.5, 0.1771, 0.5, 0.1771, 0.75, 0.125, 0.75, 0.5417, 0.8559, 0.625, 0.8559, 0.625, 0.9479, 0.5417, 0.9479, 0.5417, 0.25, 0.625, 0.25, 0.625, 0.3021, 0.5417, 0.3021, 0.5417, 0.75, 0.625, 0.75, 0.625, 0.8559, 0.5417, 0.8559, 0.625, 0.5, 0.7309, 0.5, 0.7309, 0.75, 0.625, 0.75, 0.375, 0.75, 0.4583, 0.75, 0.4583, 0.8559, 0.375, 0.8559, 0.4583, 0.75, 0.5417, 0.75, 0.5417, 0.8559, 0.4583, 0.8559, 0.4583, 0.3021, 0.5417, 0.3021, 0.5417, 0.3941, 0.4583, 0.3941, 0.375, 0.3021, 0.4583, 0.3021, 0.4583, 0.3941, 0.375, 0.3941, 0.1771, 0.5, 0.2691, 0.5, 0.2691, 0.75, 0.1771, 0.75, 0.5417, 0.3021, 0.625, 0.3021, 0.625, 0.3941, 0.5417, 0.3941, 0.375, 0.08148, 0.625, 0.08148, 0.625, 0.25, 0.375, 0.25, 0.375, 0.4167, 0.625, 0.4167, 0.625, 0.5, 0.375, 0.5, 0.375, 0.6685, 0.625, 0.6685, 0.625, 0.75, 0.375, 0.75, 0.625, 0.0, 0.375, 0.0, 0.375, 0.0, 0.625, 0.0, 0.2917, 0.6685, 0.375, 0.6685, 0.375, 0.75, 0.2917, 0.75, 0.7917, 0.6685, 0.875, 0.6685, 0.875, 0.75, 0.7917, 0.75, 0.7917, 0.5, 0.875, 0.5, 0.875, 0.6685, 0.7917, 0.6685, 0.2917, 0.5, 0.375, 0.5, 0.375, 0.6685, 0.2917, 0.6685, 0.375, 0.5, 0.625, 0.5, 0.625, 0.6685, 0.375, 0.6685, 0.375, 0.0, 0.625, 0.0, 0.625, 0.08148, 0.375, 0.08148, 0.375, 0.9167, 0.625, 0.9167, 0.625, 1.0, 0.375, 1.0, 0.2917, 0.75, 0.375, 0.75, 0.375, 0.75, 0.2917, 0.75, 0.7917, 0.75, 0.875, 0.75, 0.875, 0.75, 0.7917, 0.75, 0.375, 0.75, 0.625, 0.75, 0.625, 0.75, 0.375, 0.75, 0.625, 0.75, 0.7083, 0.75, 0.7083, 0.75, 0.625, 0.75, 0.7083, 0.75, 0.7917, 0.75, 0.7917, 0.75, 0.7083, 0.75, 0.125, 0.75, 0.2083, 0.75, 0.2083, 0.75, 0.125, 0.75, 0.2083, 0.75, 0.2917, 0.75, 0.2917, 0.75, 0.2083, 0.75, 0.375, 0.75, 0.625, 0.75, 0.625, 0.8333, 0.375, 0.8333, 0.375, 0.8333, 0.625, 0.8333, 0.625, 0.9167, 0.375, 0.9167, 0.125, 0.5, 0.2083, 0.5, 0.2083, 0.6685, 0.125, 0.6685, 0.2083, 0.5, 0.2917, 0.5, 0.2917, 0.6685, 0.2083, 0.6685, 0.625, 0.5, 0.7083, 0.5, 0.7083, 0.6685, 0.625, 0.6685, 0.7083, 0.5, 0.7917, 0.5, 0.7917, 0.6685, 0.7083, 0.6685, 0.625, 0.6685, 0.7083, 0.6685, 0.7083, 0.75, 0.625, 0.75, 0.7083, 0.6685, 0.7917, 0.6685, 0.7917, 0.75, 0.7083, 0.75, 0.125, 0.6685, 0.2083, 0.6685, 0.2083, 0.75, 0.125, 0.75, 0.2083, 0.6685, 0.2917, 0.6685, 0.2917, 0.75, 0.2083, 0.75, 0.375, 0.25, 0.625, 0.25, 0.625, 0.3333, 0.375, 0.3333, 0.375, 0.3333, 0.625, 0.3333, 0.625, 0.4167, 0.375, 0.4167, 0.5, 0.125, 0.625, 0.125, 0.625, 0.25, 0.5, 0.25, 0.5, 0.375, 0.625, 0.375, 0.625, 0.5, 0.5, 0.5, 0.5, 0.625, 0.625, 0.625, 0.625, 0.75, 0.5, 0.75, 0.5, 0.875, 0.625, 0.875, 0.625, 1.0, 0.5, 1.0, 0.25, 0.625, 0.375, 0.625, 0.375, 0.75, 0.25, 0.75, 0.75, 0.625, 0.875, 0.625, 0.875, 0.75, 0.75, 0.75, 0.625, 0.625, 0.75, 0.625, 0.75, 0.75, 0.625, 0.75, 0.625, 0.5, 0.75, 0.5, 0.75, 0.625, 0.625, 0.625, 0.75, 0.5, 0.875, 0.5, 0.875, 0.625, 0.75, 0.625, 0.125, 0.625, 0.25, 0.625, 0.25, 0.75, 0.125, 0.75, 0.125, 0.5, 0.25, 0.5, 0.25, 0.625, 0.125, 0.625, 0.25, 0.5, 0.375, 0.5, 0.375, 0.625, 0.25, 0.625, 0.375, 0.875, 0.5, 0.875, 0.5, 1.0, 0.375, 1.0, 0.375, 0.75, 0.5, 0.75, 0.5, 0.875, 0.375, 0.875, 0.5, 0.75, 0.625, 0.75, 0.625, 0.875, 0.5, 0.875, 0.375, 0.625, 0.5, 0.625, 0.5, 0.75, 0.375, 0.75, 0.375, 0.5, 0.5, 0.5, 0.5, 0.625, 0.375, 0.625, 0.5, 0.5, 0.625, 0.5, 0.625, 0.625, 0.5, 0.625, 0.375, 0.375, 0.5, 0.375, 0.5, 0.5, 0.375, 0.5, 0.375, 0.25, 0.5, 0.25, 0.5, 0.375, 0.375, 0.375, 0.5, 0.25, 0.625, 0.25, 0.625, 0.375, 0.5, 0.375, 0.375, 0.125, 0.5, 0.125, 0.5, 0.25, 0.375, 0.25, 0.375, 0.0, 0.5, 0.0, 0.5, 0.125, 0.375, 0.125, 0.5, 0.0, 0.625, 0.0, 0.625, 0.125, 0.5, 0.125, 0.5, 0.125, 0.625, 0.125, 0.625, 0.25, 0.5, 0.25, 0.5, 0.375, 0.625, 0.375, 0.625, 0.5, 0.5, 0.5, 0.5, 0.625, 0.625, 0.625, 0.625, 0.75, 0.5, 0.75, 0.5, 0.875, 0.625, 0.875, 0.625, 1.0, 0.5, 1.0, 0.25, 0.625, 0.375, 0.625, 0.375, 0.75, 0.25, 0.75, 0.75, 0.625, 0.875, 0.625, 0.875, 0.75, 0.75, 0.75, 0.625, 0.625, 0.75, 0.625, 0.75, 0.75, 0.625, 0.75, 0.625, 0.5, 0.75, 0.5, 0.75, 0.625, 0.625, 0.625, 0.75, 0.5, 0.875, 0.5, 0.875, 0.625, 0.75, 0.625, 0.125, 0.625, 0.25, 0.625, 0.25, 0.75, 0.125, 0.75, 0.125, 0.5, 0.25, 0.5, 0.25, 0.625, 0.125, 0.625, 0.25, 0.5, 0.375, 0.5, 0.375, 0.625, 0.25, 0.625, 0.375, 0.875, 0.5, 0.875, 0.5, 1.0, 0.375, 1.0, 0.375, 0.75, 0.5, 0.75, 0.5, 0.875, 0.375, 0.875, 0.5, 0.75, 0.625, 0.75, 0.625, 0.875, 0.5, 0.875, 0.375, 0.625, 0.5, 0.625, 0.5, 0.75, 0.375, 0.75, 0.375, 0.5, 0.5, 0.5, 0.5, 0.625, 0.375, 0.625, 0.5, 0.5, 0.625, 0.5, 0.625, 0.625, 0.5, 0.625, 0.375, 0.375, 0.5, 0.375, 0.5, 0.5, 0.375, 0.5, 0.375, 0.25, 0.5, 0.25, 0.5, 0.375, 0.375, 0.375, 0.5, 0.25, 0.625, 0.25, 0.625, 0.375, 0.5, 0.375, 0.375, 0.125, 0.5, 0.125, 0.5, 0.25, 0.375, 0.25, 0.375, 0.0, 0.5, 0.0, 0.5, 0.125, 0.375, 0.125, 0.5, 0.0, 0.625, 0.0, 0.625, 0.125, 0.5, 0.125, 0.5, 0.125, 0.625, 0.125, 0.625, 0.25, 0.5, 0.25, 0.5, 0.375, 0.625, 0.375, 0.625, 0.5, 0.5, 0.5, 0.5, 0.625, 0.625, 0.625, 0.625, 0.75, 0.5, 0.75, 0.5, 0.875, 0.625, 0.875, 0.625, 1.0, 0.5, 1.0, 0.25, 0.625, 0.375, 0.625, 0.375, 0.75, 0.25, 0.75, 0.75, 0.625, 0.875, 0.625, 0.875, 0.75, 0.75, 0.75, 0.625, 0.625, 0.75, 0.625, 0.75, 0.75, 0.625, 0.75, 0.625, 0.5, 0.75, 0.5, 0.75, 0.625, 0.625, 0.625, 0.75, 0.5, 0.875, 0.5, 0.875, 0.625, 0.75, 0.625, 0.125, 0.625, 0.25, 0.625, 0.25, 0.75, 0.125, 0.75, 0.125, 0.5, 0.25, 0.5, 0.25, 0.625, 0.125, 0.625, 0.25, 0.5, 0.375, 0.5, 0.375, 0.625, 0.25, 0.625, 0.375, 0.875, 0.5, 0.875, 0.5, 1.0, 0.375, 1.0, 0.375, 0.75, 0.5, 0.75, 0.5, 0.875, 0.375, 0.875, 0.5, 0.75, 0.625, 0.75, 0.625, 0.875, 0.5, 0.875, 0.375, 0.625, 0.5, 0.625, 0.5, 0.75, 0.375, 0.75, 0.375, 0.5, 0.5, 0.5, 0.5, 0.625, 0.375, 0.625, 0.5, 0.5, 0.625, 0.5, 0.625, 0.625, 0.5, 0.625, 0.375, 0.375, 0.5, 0.375, 0.5, 0.5, 0.375, 0.5, 0.375, 0.25, 0.5, 0.25, 0.5, 0.375, 0.375, 0.375, 0.5, 0.25, 0.625, 0.25, 0.625, 0.375, 0.5, 0.375, 0.375, 0.125, 0.5, 0.125, 0.5, 0.25, 0.375, 0.25, 0.375, 0.0, 0.5, 0.0, 0.5, 0.125, 0.375, 0.125, 0.5, 0.0, 0.625, 0.0, 0.625, 0.125, 0.5, 0.125, 0.5, 0.125, 0.625, 0.125, 0.625, 0.25, 0.5, 0.25, 0.5, 0.375, 0.625, 0.375, 0.625, 0.5, 0.5, 0.5, 0.5, 0.625, 0.625, 0.625, 0.625, 0.75, 0.5, 0.75, 0.5, 0.875, 0.625, 0.875, 0.625, 1.0, 0.5, 1.0, 0.25, 0.625, 0.375, 0.625, 0.375, 0.75, 0.25, 0.75, 0.75, 0.625, 0.875, 0.625, 0.875, 0.75, 0.75, 0.75, 0.625, 0.625, 0.75, 0.625, 0.75, 0.75, 0.625, 0.75, 0.625, 0.5, 0.75, 0.5, 0.75, 0.625, 0.625, 0.625, 0.75, 0.5, 0.875, 0.5, 0.875, 0.625, 0.75, 0.625, 0.125, 0.625, 0.25, 0.625, 0.25, 0.75, 0.125, 0.75, 0.125, 0.5, 0.25, 0.5, 0.25, 0.625, 0.125, 0.625, 0.25, 0.5, 0.375, 0.5, 0.375, 0.625, 0.25, 0.625, 0.375, 0.875, 0.5, 0.875, 0.5, 1.0, 0.375, 1.0, 0.375, 0.75, 0.5, 0.75, 0.5, 0.875, 0.375, 0.875, 0.5, 0.75, 0.625, 0.75, 0.625, 0.875, 0.5, 0.875, 0.375, 0.625, 0.5, 0.625, 0.5, 0.75, 0.375, 0.75, 0.375, 0.5, 0.5, 0.5, 0.5, 0.625, 0.375, 0.625, 0.5, 0.5, 0.625, 0.5, 0.625, 0.625, 0.5, 0.625, 0.375, 0.375, 0.5, 0.375, 0.5, 0.5, 0.375, 0.5, 0.375, 0.25, 0.5, 0.25, 0.5, 0.375, 0.375, 0.375, 0.5, 0.25, 0.625, 0.25, 0.625, 0.375, 0.5, 0.375, 0.375, 0.125, 0.5, 0.125, 0.5, 0.25, 0.375, 0.25, 0.375, 0.0, 0.5, 0.0, 0.5, 0.125, 0.375, 0.125, 0.5, 0.0, 0.625, 0.0, 0.625, 0.125, 0.5, 0.125, 0.5, 0.125, 0.625, 0.125, 0.625, 0.25, 0.5, 0.25, 0.5, 0.375, 0.625, 0.375, 0.625, 0.5, 0.5, 0.5, 0.5, 0.625, 0.625, 0.625, 0.625, 0.75, 0.5, 0.75, 0.5, 0.875, 0.625, 0.875, 0.625, 1.0, 0.5, 1.0, 0.25, 0.625, 0.375, 0.625, 0.375, 0.75, 0.25, 0.75, 0.75, 0.625, 0.875, 0.625, 0.875, 0.75, 0.75, 0.75, 0.625, 0.625, 0.75, 0.625, 0.75, 0.75, 0.625, 0.75, 0.625, 0.5, 0.75, 0.5, 0.75, 0.625, 0.625, 0.625, 0.75, 0.5, 0.875, 0.5, 0.875, 0.625, 0.75, 0.625, 0.125, 0.625, 0.25, 0.625, 0.25, 0.75, 0.125, 0.75, 0.125, 0.5, 0.25, 0.5, 0.25, 0.625, 0.125, 0.625, 0.25, 0.5, 0.375, 0.5, 0.375, 0.625, 0.25, 0.625, 0.375, 0.875, 0.5, 0.875, 0.5, 1.0, 0.375, 1.0, 0.375, 0.75, 0.5, 0.75, 0.5, 0.875, 0.375, 0.875, 0.5, 0.75, 0.625, 0.75, 0.625, 0.875, 0.5, 0.875, 0.375, 0.625, 0.5, 0.625, 0.5, 0.75, 0.375, 0.75, 0.375, 0.5, 0.5, 0.5, 0.5, 0.625, 0.375, 0.625, 0.5, 0.5, 0.625, 0.5, 0.625, 0.625, 0.5, 0.625, 0.375, 0.375, 0.5, 0.375, 0.5, 0.5, 0.375, 0.5, 0.375, 0.25, 0.5, 0.25, 0.5, 0.375, 0.375, 0.375, 0.5, 0.25, 0.625, 0.25, 0.625, 0.375, 0.5, 0.375, 0.375, 0.125, 0.5, 0.125, 0.5, 0.25, 0.375, 0.25, 0.375, 0.0, 0.5, 0.0, 0.5, 0.125, 0.375, 0.125, 0.5, 0.0, 0.625, 0.0, 0.625, 0.125, 0.5, 0.125, 0.5, 0.125, 0.625, 0.125, 0.625, 0.25, 0.5, 0.25, 0.5, 0.375, 0.625, 0.375, 0.625, 0.5, 0.5, 0.5, 0.5, 0.625, 0.625, 0.625, 0.625, 0.75, 0.5, 0.75, 0.5, 0.875, 0.625, 0.875, 0.625, 1.0, 0.5, 1.0, 0.25, 0.625, 0.375, 0.625, 0.375, 0.75, 0.25, 0.75, 0.75, 0.625, 0.875, 0.625, 0.875, 0.75, 0.75, 0.75, 0.625, 0.625, 0.75, 0.625, 0.75, 0.75, 0.625, 0.75, 0.625, 0.5, 0.75, 0.5, 0.75, 0.625, 0.625, 0.625, 0.75, 0.5, 0.875, 0.5, 0.875, 0.625, 0.75, 0.625, 0.125, 0.625, 0.25, 0.625, 0.25, 0.75, 0.125, 0.75, 0.125, 0.5, 0.25, 0.5, 0.25, 0.625, 0.125, 0.625, 0.25, 0.5, 0.375, 0.5, 0.375, 0.625, 0.25, 0.625, 0.375, 0.875, 0.5, 0.875, 0.5, 1.0, 0.375, 1.0, 0.375, 0.75, 0.5, 0.75, 0.5, 0.875, 0.375, 0.875, 0.5, 0.75, 0.625, 0.75, 0.625, 0.875, 0.5, 0.875, 0.375, 0.625, 0.5, 0.625, 0.5, 0.75, 0.375, 0.75, 0.375, 0.5, 0.5, 0.5, 0.5, 0.625, 0.375, 0.625, 0.5, 0.5, 0.625, 0.5, 0.625, 0.625, 0.5, 0.625, 0.375, 0.375, 0.5, 0.375, 0.5, 0.5, 0.375, 0.5, 0.375, 0.25, 0.5, 0.25, 0.5, 0.375, 0.375, 0.375, 0.5, 0.25, 0.625, 0.25, 0.625, 0.375, 0.5, 0.375, 0.375, 0.125, 0.5, 0.125, 0.5, 0.25, 0.375, 0.25, 0.375, 0.0, 0.5, 0.0, 0.5, 0.125, 0.375, 0.125, 0.5, 0.0, 0.625, 0.0, 0.625, 0.125, 0.5, 0.125, 0.5, 0.125, 0.625, 0.125, 0.625, 0.25, 0.5, 0.25, 0.5, 0.375, 0.625, 0.375, 0.625, 0.5, 0.5, 0.5, 0.625, 0.5, 0.75, 0.5, 0.75, 0.625, 0.625, 0.625, 0.5, 0.875, 0.625, 0.875, 0.625, 1.0, 0.5, 1.0, 0.5, 0.25, 0.625, 0.25, 0.625, 0.375, 0.5, 0.375, 0.625, 0.625, 0.75, 0.625, 0.75, 0.75, 0.625, 0.75, 0.625, 0.625, 0.75, 0.625, 0.75, 0.75, 0.625, 0.75, 0.625, 0.5, 0.75, 0.5, 0.75, 0.625, 0.625, 0.625, 0.375, 0.125, 0.5, 0.125, 0.5, 0.25, 0.375, 0.25, 0.5, 0.5, 0.625, 0.5, 0.625, 0.625, 0.5, 0.625, 0.5, 0.375, 0.625, 0.375, 0.625, 0.5, 0.5, 0.5, 0.5, 0.75, 0.625, 0.75, 0.625, 0.875, 0.5, 0.875, 0.5, 0.875, 0.625, 0.875, 0.625, 1.0, 0.5, 1.0, 0.375, 0.5, 0.5, 0.5, 0.5, 0.625, 0.375, 0.625, 0.5, 0.75, 0.625, 0.75, 0.625, 0.875, 0.5, 0.875, 0.5, 0.125, 0.625, 0.125, 0.625, 0.25, 0.5, 0.25, 0.375, 0.5, 0.5, 0.5, 0.5, 0.625, 0.375, 0.625, 0.5, 0.5, 0.625, 0.5, 0.625, 0.625, 0.5, 0.625, 0.375, 0.375, 0.5, 0.375, 0.5, 0.5, 0.375, 0.5, 0.375, 0.25, 0.5, 0.25, 0.5, 0.375, 0.375, 0.375, 0.5, 0.25, 0.625, 0.25, 0.625, 0.375, 0.5, 0.375, 0.375, 0.125, 0.5, 0.125, 0.5, 0.25, 0.375, 0.25, 0.375, 0.375, 0.5, 0.375, 0.5, 0.5, 0.375, 0.5, 0.375, 0.25, 0.5, 0.25, 0.5, 0.375, 0.375, 0.375, 0.0, 0.0, 0.0, 0.0, 0.0, 0.0, 0.0, 0.0, 0.0, 0.0, 0.0, 0.0, 0.0, 0.0, 0.0, 0.0, 0.0, 0.0, 0.0, 0.0, 0.0, 0.0, 0.0, 0.0, 0.0, 0.0, 0.0, 0.0, 0.0, 0.0, 0.0, 0.0, 0.0, 0.0, 0.0, 0.0, 0.0, 0.0, 0.0, 0.0, 0.0, 0.0, 0.0, 0.0, 0.0, 0.0, 0.0, 0.0, 0.0, 0.0, 0.0, 0.0, 0.0, 0.0, 0.0, 0.0, 0.0, 0.0, 0.0, 0.0, 0.0, 0.0, 0.0, 0.0, 0.0, 0.0, 0.0, 0.0, 0.0, 0.0, 0.0, 0.0, 0.0, 0.0, 0.0, 0.0, 0.0, 0.0, 0.0, 0.0, 0.0, 0.0, 0.0, 0.0, 0.0, 0.0, 0.0, 0.0, 0.0, 0.0, 0.0, 0.0, 0.0, 0.0, 0.0, 0.0, 0.0, 0.0, 0.0, 0.0, 0.0, 0.0, 0.0, 0.0, 0.0, 0.0, 0.0, 0.0, 0.0, 0.0, 0.0, 0.0, 0.0, 0.0, 0.0, 0.0, 0.0, 0.0, 0.0, 0.0, 0.0, 0.0, 0.0, 0.0, 0.0, 0.0, 0.0, 0.0, 0.0, 0.0, 0.0, 0.0, 0.0, 0.0, 0.0, 0.0, 0.0, 0.0, 0.0, 0.0, 0.0, 0.0, 0.0, 0.0, 0.0, 0.0, 0.0, 0.0, 0.0, 0.0, 0.0, 0.0, 0.0, 0.0, 0.0, 0.0, 0.0, 0.0, 0.0, 0.0, 0.0, 0.0, 0.0, 0.0, 0.0, 0.0, 0.0, 0.0, 0.0, 0.0, 0.0, 0.0, 0.0, 0.0, 0.0, 0.0, 0.0, 0.0, 0.0, 0.0, 0.0, 0.0, 0.0, 0.0, 0.0, 0.0, 0.0, 0.0, 0.0, 0.0, 0.0, 0.0, 0.0, 0.0, 0.0, 0.0, 0.0, 0.0, 0.0, 0.0, 0.0, 0.0, 0.0, 0.0, 0.0, 0.0, 0.0, 0.0, 0.0, 0.0, 0.0, 0.0, 0.0, 0.0, 0.0, 0.0, 0.0, 0.0, 0.0, 0.0, 0.0, 0.0, 0.0, 0.0, 0.0, 0.0, 0.0, 0.0, 0.0, 0.0, 0.0, 0.0, 0.0, 0.0, 0.0, 0.0, 0.0, 0.0, 0.0, 0.0, 0.0, 0.0, 0.0, 0.0, 0.0, 0.0, 0.0, 0.0, 0.0, 0.0, 0.0, 0.0, 0.0, 0.0, 0.0, 0.0, 0.0, 0.0, 0.0, 0.0, 0.0, 0.0, 0.0, 0.0, 0.0, 0.0, 0.0, 0.0, 0.0, 0.0, 0.0, 0.0, 0.0, 0.0, 0.0, 0.0, 0.0, 0.0, 0.0, 0.0, 0.0, 0.0, 0.0, 0.0, 0.0, 0.0, 0.0, 0.0, 0.0, 0.0, 0.0, 0.0, 0.0, 0.0, 0.0, 0.0, 0.0, 0.0, 0.0, 0.0, 0.0, 0.0, 0.0, 0.0, 0.0, 0.0, 0.0, 0.0, 0.0, 0.0, 0.0, 0.0, 0.0, 0.0, 0.0, 0.0, 0.0, 0.0, 0.0, 0.0])
me_cube.materials.append(mat_material)
me_cube.use_remesh_preserve_volume = False
me_cube.use_remesh_preserve_attributes = False
me_cube.use_mirror_vertex_groups = False
me_cube.update()

# ---- objects
ob_cube = bpy.data.objects.new('Cube', me_cube)
ob_light = bpy.data.objects.new('Light', light_light)
ob_camera = bpy.data.objects.new('Camera', cam_camera)
ob_sideimage = bpy.data.objects.new('SideImage', None)
ob_frontimage = bpy.data.objects.new('FrontImage', None)

# ---- transforms, parenting, visibility, modifiers, constraints
ob_cube.location = (0.0, 0.0, 0.0)
ob_cube.lock_rotations_4d = False
ob_cube.empty_display_type = 'ARROWS'
ob_cube.lineart.crease_threshold = 0.0
_m = ob_cube.modifiers.new('Mirror', 'MIRROR')
_m.use_clip = True
ob_light.location = (4.076, 1.005, 5.904)
ob_light.rotation_euler = (0.6503, 0.05522, 1.866)
ob_light.lock_rotations_4d = False
ob_light.empty_display_type = 'ARROWS'
ob_light.color = (0.0, 0.0, 0.0, 0.0)
ob_light.lineart.crease_threshold = 0.0
ob_camera.location = (7.359, -6.926, 4.958)
ob_camera.rotation_euler = (1.109, 0.0, 0.8149)
ob_camera.lock_rotations_4d = False
ob_camera.empty_display_type = 'ARROWS'
ob_camera.color = (0.0, 0.0, 0.0, 0.0)
ob_camera.display_type = 'WIRE'
ob_camera.lineart.crease_threshold = 0.0
ob_sideimage.location = (0.0, 0.0, 0.0)
ob_sideimage.rotation_euler = (1.571, -0.0, 1.571)
ob_sideimage.empty_display_type = 'IMAGE'
ob_sideimage.empty_display_size = 10.0
ob_sideimage.empty_image_depth = 'BACK'
ob_sideimage.show_empty_image_perspective = False
ob_sideimage.empty_image_side = 'FRONT'
ob_frontimage.location = (0.0, 0.0, 0.0)
ob_frontimage.rotation_euler = (1.571, -0.0, -0.0)
ob_frontimage.empty_display_type = 'IMAGE'
ob_frontimage.empty_display_size = 10.0
ob_frontimage.empty_image_depth = 'BACK'
ob_frontimage.show_empty_image_perspective = False
ob_frontimage.empty_image_side = 'FRONT'

# ---- collection membership
col_collection.objects.link(ob_cube)
col_collection.objects.link(ob_light)
col_collection.objects.link(ob_camera)
col_collection.objects.link(ob_sideimage)
col_collection.objects.link(ob_frontimage)

# ---- scene / render settings (as saved in the file)
scene.camera = ob_camera
scene.frame_start = 1; scene.frame_end = 250; scene.frame_set(0)
scene.render.engine = 'BLENDER_EEVEE_NEXT'
scene.cycles.sampling_pattern = 'TABULATED_SOBOL'
scene.cycles.use_light_tree = False
scene.view_settings.view_transform = 'Filmic'
bpy.context.view_layer.update()
